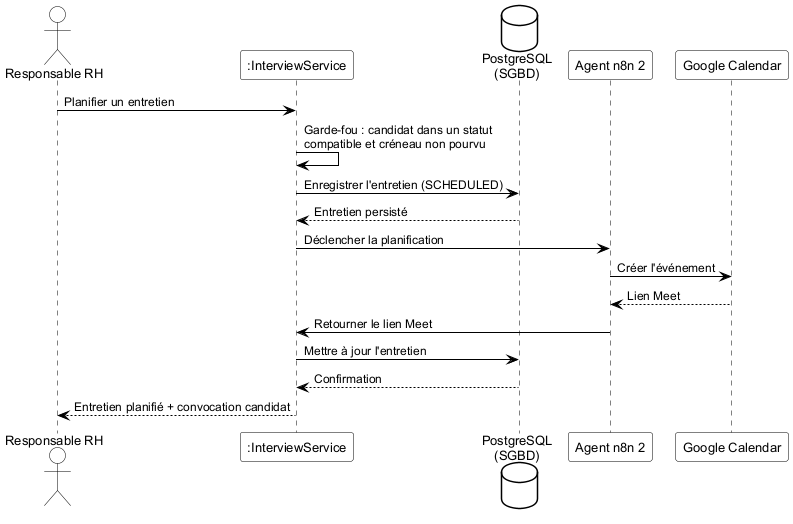

The diagram above was rendered by PlantUML. Its source (embedded in the PNG):
@startuml fig3_3
!include skin.iuml
actor "Responsable RH" as RH
participant ":InterviewService" as IS
database "PostgreSQL\n(SGBD)" as DB
participant "Agent n8n 2" as N8N
participant "Google Calendar" as GC

RH -> IS : Planifier un entretien
IS -> IS : Garde-fou : candidat dans un statut\ncompatible et créneau non pourvu
IS -> DB : Enregistrer l'entretien (SCHEDULED)
DB --> IS : Entretien persisté
IS -> N8N : Déclencher la planification
N8N -> GC : Créer l'événement
GC --> N8N : Lien Meet
N8N -> IS : Retourner le lien Meet
IS -> DB : Mettre à jour l'entretien
DB --> IS : Confirmation
IS --> RH : Entretien planifié + convocation candidat
@enduml